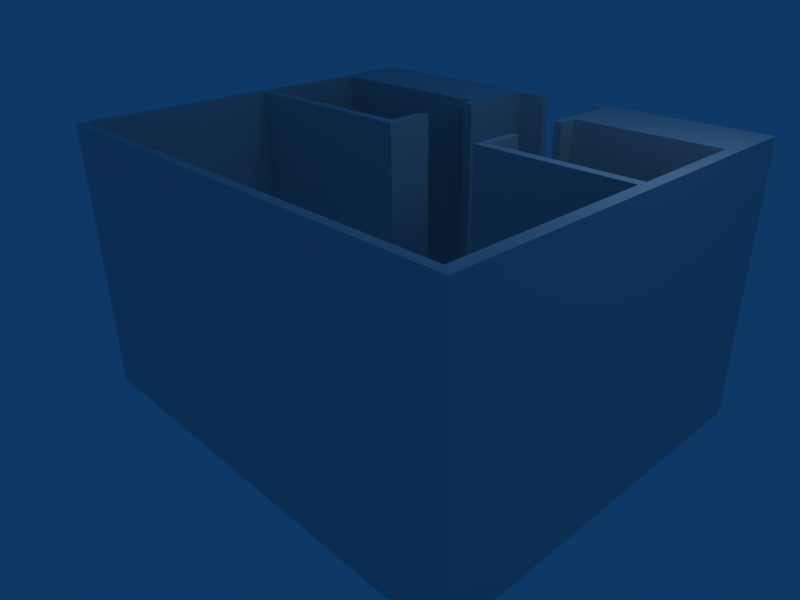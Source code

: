 # Source: Umriss.blend  (saved by Blender 2.48.1; exported with 4.5.12 LTS)
import bpy
from mathutils import Matrix  # noqa: F401  (used for matrix-valued properties, if any)

bpy.ops.wm.read_factory_settings(use_empty=True)
scene = bpy.context.scene
scene.name = 'Scene'

# ---- collections
col_collection_1 = bpy.data.collections.new('Collection 1'); scene.collection.children.link(col_collection_1)

# ---- materials (node trees are filled in below, after node groups)
mat_material = bpy.data.materials.new('Material')
mat_material.alpha_threshold = 0.0
mat_material.roughness = 0.5
mat_material.line_color = (0.0, 0.0, 0.0, 1.0)

# ---- material node trees

# ---- world
world_world = bpy.data.worlds.new('World'); scene.world = world_world
world_world.color = (0.05656, 0.2208, 0.4)
world_world.use_sun_shadow = False
world_world.sun_shadow_jitter_overblur = 0.0
world_world.cycles.sampling_method = 'MANUAL'
world_world.cycles.sample_map_resolution = 256

# ---- cameras
cam_camera = bpy.data.cameras.new('Camera')
cam_camera.passepartout_alpha = 0.2
cam_camera.clip_end = 100.0
cam_camera.lens = 35.0
cam_camera.ortho_scale = 7.314
cam_camera.show_passepartout = False
cam_camera.show_safe_areas = True
cam_camera.dof.focus_distance = 0.0
cam_camera.dof.aperture_fstop = 128.0

# ---- lights
light_spot = bpy.data.lights.new('Spot', 'POINT')
light_spot.transmission_factor = 0.0
light_spot.cutoff_distance = 30.0
light_spot.energy = 100.0
light_spot.shadow_buffer_clip_start = 1.001
light_spot.shadow_soft_size = 1.0
light_spot.shadow_maximum_resolution = 0.006
light_spot.use_absolute_resolution = True
light_spot.cycles.use_multiple_importance_sampling = False

# ---- meshes
me_cube = bpy.data.meshes.new('Cube')
me_cube.from_pydata([(5.968, 1.0, -1.337), (4.501, 0.01635, -1.337), (3.672, 0.01635, -1.337), (3.672, 0.01635, 0.1558), (4.501, 0.01635, 0.1558), (5.968, 1.0, 0.1558), (5.808, 0.01635, -1.337), (5.808, 0.01635, 0.1558), (-1.0, -4.855, -1.337), (-0.879, -4.725, -1.337), (-0.8789, -4.725, -1.337), (-1.0, -4.855, 0.1558), (-0.8058, -4.725, 0.1558), (-0.8114, -4.725, 0.1558), (-0.8714, -4.725, 0.1558), (-0.8789, -4.725, 0.1558), (-0.8114, -4.725, -1.337), (-0.8058, -4.725, -1.337), (-0.8714, -4.725, -1.337), (-0.879, -1.862, -1.337), (-0.879, -1.966, -1.337), (-0.879, -4.725, 0.1558), (-1.0, 1.0, 0.1558), (-0.879, -1.862, 0.1558), (-0.8746, -1.862, 0.1558), (-0.8746, -1.862, -1.337), (1.78, -1.862, 0.1558), (1.78, -1.862, -1.337), (-0.879, -1.966, 0.1558), (5.797, -4.725, 0.1558), (5.797, -4.725, -1.337), (1.913, -0.07581, 0.1558), (2.07, -0.06757, 0.1558), (2.07, -0.0341, 0.1558), (3.55, 0.3585, -1.337), (3.55, 0.8665, -1.337), (2.07, -0.0341, -1.337), (2.07, -0.02836, -1.337), (1.952, -1.862, -1.337), (2.07, -1.64, -1.337), (2.07, -1.741, -1.337), (2.07, -1.729, 0.1558), (2.07, -1.741, 0.1558), (1.913, -1.718, -1.337), (2.07, -1.613, -1.337), (2.07, -1.862, -1.337), (2.07, -0.02033, 0.1558), (2.07, 0.8665, 0.1558), (2.07, 0.8665, -1.337), (3.55, -1.718, -1.337), (3.672, -1.718, -1.337), (3.55, -1.8, -1.337), (2.07, -0.06757, -1.337), (1.913, -0.07581, -1.337), (3.55, 0.8665, 0.1558), (3.55, 0.3585, 0.1558), (3.55, -1.862, -1.337), (5.797, -1.862, 0.1558), (3.55, -1.8, 0.1558), (3.55, -1.862, 0.1558), (3.55, -1.718, 0.1558), (3.672, -1.718, 0.1558), (2.07, -1.862, 0.1558), (1.952, -1.862, 0.1558), (2.07, -1.613, 0.1558), (2.07, -1.318, 0.1558), (1.913, -1.718, 0.1558), (2.07, -1.303, 0.1558), (2.07, -1.151, 0.1558), (3.55, -1.151, 0.1558), (3.55, -1.151, -0.6161), (3.55, -1.151, -1.337), (2.07, -1.151, -0.8206), (2.07, -1.151, -1.337), (1.975, -1.151, 0.1558), (1.913, -1.151, 0.1558), (3.672, -1.151, -1.337), (1.913, -1.151, -1.337), (5.968, -4.855, 0.1558), (5.968, -4.855, -1.337), (-1.0, 1.0, -1.337), (-0.8686, -1.718, 0.1558), (-0.8686, -0.07581, 0.1558), (-0.8686, -0.07581, -1.337), (-0.8686, -1.718, -1.337), (5.808, -1.718, -1.337), (5.808, -1.718, 0.1558), (5.797, -1.862, -1.337), (3.539, 0.8689, -1.337), (3.539, 0.8665, -1.337), (3.55, 0.009984, -1.337), (2.093, 0.8689, 0.1558), (2.093, 0.8665, 0.1558), (2.093, 0.8689, -1.337), (2.093, 0.8665, -1.337), (3.55, 0.009984, 0.1558), (3.539, 0.8689, 0.1558), (3.539, 0.8665, 0.1558), (3.39, 1.0, 0.1558), (3.39, 0.8689, 0.1558), (2.519, 1.0, -1.337), (2.519, 0.8689, -1.337), (3.39, 1.0, -1.337), (3.39, 0.8689, -1.337), (2.519, 1.0, 0.1558), (2.519, 0.8689, 0.1558), (3.672, -0.2567, -1.337), (3.55, -0.2567, -1.337), (3.672, -1.151, 0.1558), (3.55, -0.2567, 0.1558), (1.913, -0.2567, -1.337), (1.913, -0.2567, 0.1558), (3.672, -0.2567, 0.1558), (2.07, -0.2567, 0.1558), (2.07, -0.2567, -1.337)], [], [(0, 1, 2), (3, 4, 5), (1, 0, 6), (5, 4, 7), (8, 9, 10), (11, 12, 13), (11, 14, 15), (14, 11, 13), (13, 10, 14), (10, 15, 14), (8, 16, 17), (16, 8, 18), (18, 12, 16), (10, 18, 8), (8, 19, 20), (15, 21, 11), (22, 23, 24), (25, 23, 19), (26, 24, 27), (20, 9, 8), (11, 21, 28), (12, 29, 30), (31, 32, 33), (0, 34, 35), (33, 36, 37), (38, 39, 40), (40, 41, 42), (27, 43, 44), (45, 38, 40), (22, 33, 46), (22, 46, 47), (48, 47, 46), (49, 50, 51), (36, 52, 53), (54, 55, 5), (50, 56, 51), (57, 58, 59), (51, 58, 49), (60, 58, 61), (62, 42, 63), (64, 65, 66), (39, 65, 64), (66, 65, 67), (67, 65, 68), (60, 69, 70), (49, 70, 71), (72, 44, 73), (74, 75, 66), (70, 76, 71), (68, 75, 74), (77, 75, 73), (0, 5, 78, 79), (79, 78, 11, 8), (8, 11, 22, 80), (22, 24, 81, 82), (22, 82, 31, 33), (83, 19, 8, 80), (81, 84, 83, 82), (31, 82, 83, 53), (43, 84, 81, 66), (0, 79, 85, 6), (5, 7, 86, 78), (1, 4, 3, 2), (61, 86, 85, 50), (4, 1, 6, 7), (85, 86, 7, 6), (22, 11, 28, 23), (78, 29, 12, 11), (10, 13, 12, 18), (84, 25, 19, 83), (8, 17, 30, 79), (78, 86, 57, 29), (84, 43, 27, 25), (12, 30, 17, 16), (19, 23, 28, 20), (30, 87, 85, 79), (30, 29, 57, 87), (61, 58, 57, 86), (24, 26, 66, 81), (24, 23, 25, 27), (63, 26, 27, 38), (10, 9, 21, 15), (28, 21, 9, 20), (88, 0, 35, 89), (34, 0, 2, 90), (53, 83, 37, 36), (91, 22, 47, 92), (93, 91, 92, 94), (3, 5, 55, 95), (27, 44, 39, 38), (63, 42, 41, 26), (66, 26, 41, 64), (93, 94, 48, 80), (83, 80, 48, 37), (57, 59, 56, 87), (33, 37, 48, 46), (96, 97, 54, 5), (52, 36, 33, 32), (55, 54, 35, 34), (48, 94, 92, 47), (90, 95, 55, 34), (64, 41, 40, 39), (49, 58, 60, 70), (89, 97, 96, 88), (56, 50, 85, 87), (56, 59, 58, 51), (45, 62, 63, 38), (62, 45, 40, 42), (35, 54, 97, 89), (44, 67, 65, 39), (96, 5, 98, 99), (93, 80, 100, 101), (0, 102, 98, 5), (96, 99, 103, 88), (22, 104, 100, 80), (102, 0, 88, 103), (93, 101, 105, 91), (103, 99, 98, 102), (91, 105, 104, 22), (100, 104, 105, 101), (44, 72, 68, 67), (67, 68, 74, 66), (90, 2, 106, 107), (49, 71, 76, 50), (60, 61, 108, 69), (95, 90, 107, 109), (44, 43, 77, 73), (110, 111, 31, 53), (3, 112, 106, 2), (76, 108, 61, 50), (69, 108, 76, 70), (73, 75, 68, 72), (95, 109, 112, 3), (109, 107, 106, 112), (113, 114, 52, 32), (52, 114, 110, 53), (75, 77, 43, 66), (111, 113, 32, 31), (113, 111, 110, 114)])
me_cube.materials.append(mat_material)
me_cube.use_remesh_preserve_volume = False
me_cube.use_remesh_preserve_attributes = False
me_cube.use_mirror_vertex_groups = False
me_cube.update()

# ---- objects
ob_cube = bpy.data.objects.new('Cube', me_cube)
ob_lamp = bpy.data.objects.new('Lamp', light_spot)
ob_camera = bpy.data.objects.new('Camera', cam_camera)

# ---- transforms, parenting, visibility, modifiers, constraints
ob_cube.location = (-2.227, 2.349, -0.8344)
ob_cube.scale = (1.0, 1.0, -2.741)
ob_cube.lock_rotations_4d = False
ob_cube.empty_display_type = 'ARROWS'
ob_cube.color = (0.0, 0.0, 0.0, 1.0)
ob_cube.lineart.crease_threshold = 0.0
ob_lamp.location = (4.076, 1.005, 5.904)
ob_lamp.rotation_euler = (0.6503, 0.05522, 1.866)
ob_lamp.lock_rotations_4d = False
ob_lamp.empty_display_type = 'ARROWS'
ob_lamp.color = (0.0, 0.0, 0.0, 0.0)
ob_lamp.lineart.crease_threshold = 0.0
ob_camera.location = (7.481, -6.508, 5.344)
ob_camera.rotation_euler = (1.109, 0.01082, 0.8149)
ob_camera.lock_rotations_4d = False
ob_camera.empty_display_type = 'ARROWS'
ob_camera.color = (0.0, 0.0, 0.0, 0.0)
ob_camera.display_type = 'WIRE'
ob_camera.lineart.crease_threshold = 0.0

# ---- collection membership
col_collection_1.objects.link(ob_cube)
col_collection_1.objects.link(ob_lamp)
col_collection_1.objects.link(ob_camera)

# ---- scene / render settings (as saved in the file)
scene.camera = ob_camera
scene.frame_start = 1; scene.frame_end = 250; scene.frame_set(1)
scene.render.engine = 'BLENDER_EEVEE_NEXT'
scene.render.image_settings.file_format = 'JPEG'
scene.render.image_settings.color_mode = 'RGB'
scene.render.image_settings.compression = 90
scene.render.resolution_x = 800
scene.render.resolution_y = 600
scene.render.pixel_aspect_x = 100.0
scene.render.pixel_aspect_y = 100.0
scene.render.fps = 25
scene.render.dither_intensity = 0.0
scene.render.use_compositing = False
scene.render.use_sequencer = False
scene.render.bake_margin = 2
scene.render.bake_bias = 0.0
scene.render.use_stamp_time = False
scene.render.use_stamp_date = False
scene.render.use_stamp_frame = False
scene.render.use_stamp_camera = False
scene.render.use_stamp_scene = False
scene.render.use_stamp_filename = False
scene.render.use_stamp_render_time = False
scene.render.stamp_font_size = 0
scene.cycles.use_denoising = False
scene.cycles.samples = 10
scene.cycles.sampling_pattern = 'TABULATED_SOBOL'
scene.cycles.light_sampling_threshold = 0.0
scene.cycles.use_adaptive_sampling = False
scene.cycles.use_light_tree = False
scene.cycles.blur_glossy = 0.0
scene.cycles.volume_bounces = 1
scene.cycles.pixel_filter_type = 'GAUSSIAN'
scene.cycles.sample_clamp_indirect = 0.0
scene.view_settings.view_transform = 'Raw'
bpy.context.view_layer.update()

